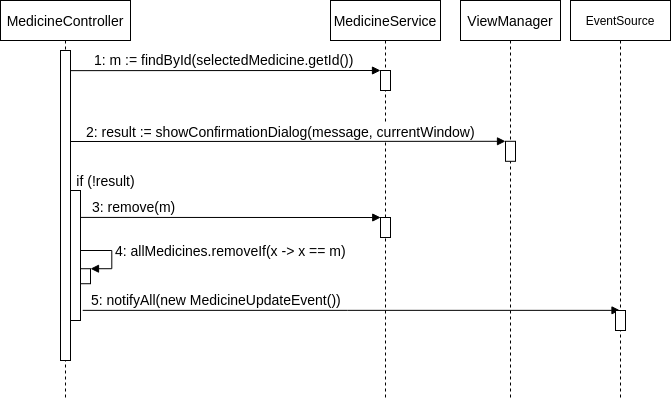

The diagram above was exported from draw.io. Its source (the exported page's mxGraphModel, read from the mxfile embedded in the PNG):
<mxGraphModel dx="974" dy="526" grid="1" gridSize="10" guides="1" tooltips="1" connect="1" arrows="1" fold="1" page="1" pageScale="1" pageWidth="1169" pageHeight="827" math="0" shadow="0">
  <root>
    <mxCell id="0" />
    <mxCell id="1" parent="0" />
    <mxCell id="U8PbBuztQSj-v6ttKXlb-1" value="MedicineController" style="shape=umlLifeline;perimeter=lifelinePerimeter;whiteSpace=wrap;html=1;container=1;collapsible=0;recursiveResize=0;outlineConnect=0;fontSize=14;" vertex="1" parent="1">
      <mxGeometry x="30" y="40" width="130" height="400" as="geometry" />
    </mxCell>
    <mxCell id="U8PbBuztQSj-v6ttKXlb-14" value="" style="html=1;points=[];perimeter=orthogonalPerimeter;" vertex="1" parent="U8PbBuztQSj-v6ttKXlb-1">
      <mxGeometry x="60" y="50" width="10" height="310" as="geometry" />
    </mxCell>
    <mxCell id="U8PbBuztQSj-v6ttKXlb-24" value="" style="html=1;points=[];perimeter=orthogonalPerimeter;fontSize=14;" vertex="1" parent="U8PbBuztQSj-v6ttKXlb-1">
      <mxGeometry x="80" y="268.22" width="10" height="15" as="geometry" />
    </mxCell>
    <mxCell id="U8PbBuztQSj-v6ttKXlb-6" value="MedicineService" style="shape=umlLifeline;perimeter=lifelinePerimeter;whiteSpace=wrap;html=1;container=1;collapsible=0;recursiveResize=0;outlineConnect=0;fontSize=14;" vertex="1" parent="1">
      <mxGeometry x="360" y="40" width="110" height="400" as="geometry" />
    </mxCell>
    <mxCell id="U8PbBuztQSj-v6ttKXlb-9" value="" style="html=1;points=[];perimeter=orthogonalPerimeter;" vertex="1" parent="U8PbBuztQSj-v6ttKXlb-6">
      <mxGeometry x="50" y="70" width="10" height="20" as="geometry" />
    </mxCell>
    <mxCell id="U8PbBuztQSj-v6ttKXlb-23" value="" style="html=1;points=[];perimeter=orthogonalPerimeter;fontSize=14;" vertex="1" parent="U8PbBuztQSj-v6ttKXlb-6">
      <mxGeometry x="50" y="217" width="10" height="20" as="geometry" />
    </mxCell>
    <mxCell id="U8PbBuztQSj-v6ttKXlb-7" value="ViewManager" style="shape=umlLifeline;perimeter=lifelinePerimeter;whiteSpace=wrap;html=1;container=1;collapsible=0;recursiveResize=0;outlineConnect=0;fontSize=14;" vertex="1" parent="1">
      <mxGeometry x="490" y="40" width="100" height="400" as="geometry" />
    </mxCell>
    <mxCell id="U8PbBuztQSj-v6ttKXlb-15" value="" style="html=1;points=[];perimeter=orthogonalPerimeter;fontSize=14;" vertex="1" parent="U8PbBuztQSj-v6ttKXlb-7">
      <mxGeometry x="45" y="140.8" width="10" height="20" as="geometry" />
    </mxCell>
    <mxCell id="U8PbBuztQSj-v6ttKXlb-8" value="EventSource" style="shape=umlLifeline;perimeter=lifelinePerimeter;whiteSpace=wrap;html=1;container=1;collapsible=0;recursiveResize=0;outlineConnect=0;" vertex="1" parent="1">
      <mxGeometry x="600" y="40" width="100" height="400" as="geometry" />
    </mxCell>
    <mxCell id="U8PbBuztQSj-v6ttKXlb-10" value="1: m := findById(selectedMedicine.getId())" style="html=1;verticalAlign=bottom;endArrow=block;entryX=0;entryY=0;fontSize=14;align=left;exitX=1.05;exitY=0.065;exitDx=0;exitDy=0;exitPerimeter=0;" edge="1" target="U8PbBuztQSj-v6ttKXlb-9" parent="1" source="U8PbBuztQSj-v6ttKXlb-14">
      <mxGeometry x="-0.8621" relative="1" as="geometry">
        <mxPoint x="110" y="110" as="sourcePoint" />
        <mxPoint as="offset" />
      </mxGeometry>
    </mxCell>
    <mxCell id="U8PbBuztQSj-v6ttKXlb-16" value="2: result := showConfirmationDialog(message, currentWindow)" style="html=1;verticalAlign=bottom;endArrow=block;entryX=0;entryY=0;fontSize=14;align=left;" edge="1" target="U8PbBuztQSj-v6ttKXlb-15" parent="1">
      <mxGeometry x="-0.9354" y="-1" relative="1" as="geometry">
        <mxPoint x="100" y="181" as="sourcePoint" />
        <mxPoint as="offset" />
      </mxGeometry>
    </mxCell>
    <mxCell id="U8PbBuztQSj-v6ttKXlb-20" value="" style="html=1;points=[];perimeter=orthogonalPerimeter;fontSize=14;" vertex="1" parent="1">
      <mxGeometry x="100" y="230" width="10" height="130" as="geometry" />
    </mxCell>
    <mxCell id="U8PbBuztQSj-v6ttKXlb-21" value="if (!result)" style="text;html=1;align=center;verticalAlign=middle;resizable=0;points=[];autosize=1;fontSize=14;" vertex="1" parent="1">
      <mxGeometry x="100" y="210" width="70" height="20" as="geometry" />
    </mxCell>
    <mxCell id="U8PbBuztQSj-v6ttKXlb-22" value="&lt;div align=&quot;left&quot;&gt;3: remove(m)&lt;/div&gt;" style="html=1;verticalAlign=bottom;endArrow=block;fontSize=14;align=left;exitX=1.05;exitY=0.207;exitDx=0;exitDy=0;exitPerimeter=0;entryX=0.027;entryY=0.001;entryDx=0;entryDy=0;entryPerimeter=0;" edge="1" parent="1" source="U8PbBuztQSj-v6ttKXlb-20" target="U8PbBuztQSj-v6ttKXlb-23">
      <mxGeometry x="-0.9375" width="80" relative="1" as="geometry">
        <mxPoint x="112" y="257" as="sourcePoint" />
        <mxPoint x="410" y="257" as="targetPoint" />
        <mxPoint as="offset" />
      </mxGeometry>
    </mxCell>
    <mxCell id="U8PbBuztQSj-v6ttKXlb-25" value="4: allMedicines.removeIf(x -&amp;gt; x == m)" style="edgeStyle=orthogonalEdgeStyle;html=1;align=left;spacingLeft=2;endArrow=block;rounded=0;entryX=1;entryY=0;fontSize=14;exitX=0.867;exitY=0.331;exitDx=0;exitDy=0;exitPerimeter=0;" edge="1" target="U8PbBuztQSj-v6ttKXlb-24" parent="1">
      <mxGeometry x="-0.099" relative="1" as="geometry">
        <mxPoint x="110.00000000000007" y="290" as="sourcePoint" />
        <Array as="points">
          <mxPoint x="141.33" y="289.97" />
          <mxPoint x="141.33" y="307.97" />
        </Array>
        <mxPoint as="offset" />
      </mxGeometry>
    </mxCell>
    <mxCell id="U8PbBuztQSj-v6ttKXlb-26" value="5: notifyAll(new MedicineUpdateEvent())" style="html=1;verticalAlign=bottom;endArrow=block;fontSize=14;align=left;exitX=1.221;exitY=0.922;exitDx=0;exitDy=0;exitPerimeter=0;" edge="1" parent="1" source="U8PbBuztQSj-v6ttKXlb-20" target="U8PbBuztQSj-v6ttKXlb-8">
      <mxGeometry x="-0.9748" width="80" relative="1" as="geometry">
        <mxPoint x="220" y="350" as="sourcePoint" />
        <mxPoint x="620" y="340" as="targetPoint" />
        <mxPoint as="offset" />
      </mxGeometry>
    </mxCell>
    <mxCell id="U8PbBuztQSj-v6ttKXlb-28" value="" style="html=1;points=[];perimeter=orthogonalPerimeter;fontSize=14;" vertex="1" parent="1">
      <mxGeometry x="645" y="350" width="10" height="20" as="geometry" />
    </mxCell>
  </root>
</mxGraphModel>